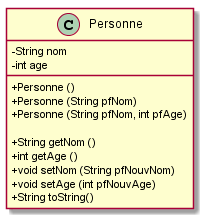

The diagram above was rendered by PlantUML. Its source (embedded in the PNG):
@startuml
skinparam classAttributeIconSize 0

class Personne {
	- String nom
	- int age
	
	+ Personne () 
	+ Personne (String pfNom)
	+ Personne (String pfNom, int pfAge)
		   
	+ String getNom ()
	+ int getAge () 
	+ void setNom (String pfNouvNom)
	+ void setAge (int pfNouvAge)
	+ String toString()
}

@enduml